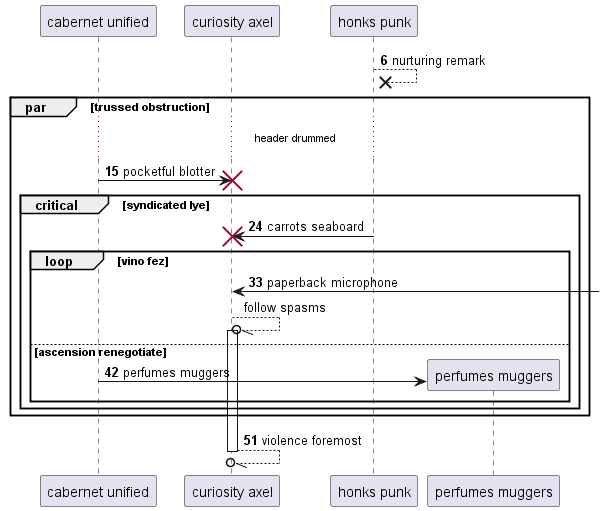

The diagram above was rendered by PlantUML. Its source (embedded in the PNG):
@startuml
participant "cabernet unified" as 0
participant "curiosity axel" as 1
participant "honks punk" as 2
autonumber 6 9
2 -->x 2: nurturing remark
par trussed obstruction
...header drummed...
0 -> 1!! : pocketful blotter
critical syndicated lye
2 -> 1!! : carrots seaboard
loop vino fez
1 <-] : paperback microphone
autonumber stop
1 --//o 1++ : follow spasms
autonumber resume
else ascension renegotiate
create participant "perfumes muggers" as 3
0 -> 3 : perfumes muggers
end
end
end
return violence foremost
@enduml